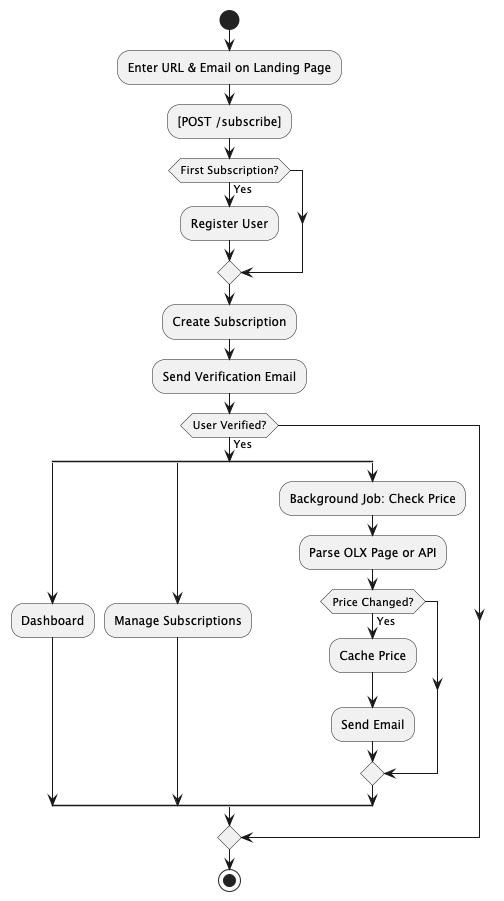

The diagram above was rendered by PlantUML. Its source (embedded in the PNG):
@startuml

start
:Enter URL & Email on Landing Page;
:[POST /subscribe];

if (First Subscription?) then (Yes)
  :Register User;
endif

:Create Subscription;
:Send Verification Email;

if (User Verified?) then (Yes)
  split
    :Dashboard;
  split again
    :Manage Subscriptions;
  split again
    :Background Job: Check Price;
    :Parse OLX Page or API;
    if (Price Changed?) then (Yes)
      :Cache Price;
      :Send Email;
    endif
  end split
endif

stop

@enduml